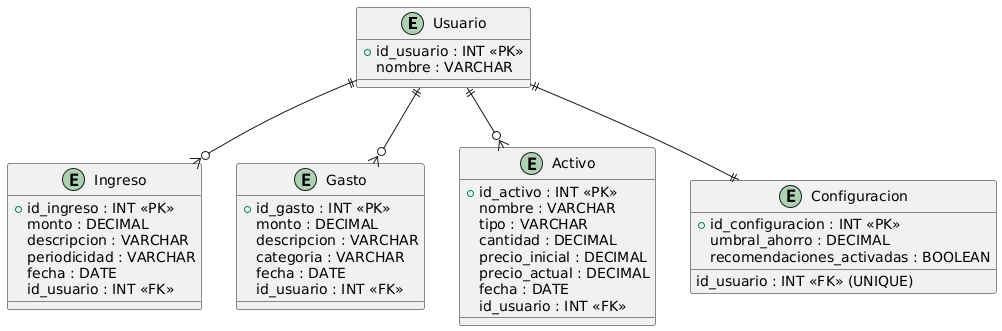

The diagram above was rendered by PlantUML. Its source (embedded in the PNG):
@startuml
entity Usuario {
  +id_usuario : INT <<PK>>
  nombre : VARCHAR
}

entity Ingreso {
  +id_ingreso : INT <<PK>>
  monto : DECIMAL
  descripcion : VARCHAR
  periodicidad : VARCHAR
  fecha : DATE
  id_usuario : INT <<FK>>
}

entity Gasto {
  +id_gasto : INT <<PK>>
  monto : DECIMAL
  descripcion : VARCHAR
  categoria : VARCHAR
  fecha : DATE
  id_usuario : INT <<FK>>
}

entity Activo {
  +id_activo : INT <<PK>>
  nombre : VARCHAR
  tipo : VARCHAR
  cantidad : DECIMAL
  precio_inicial : DECIMAL
  precio_actual : DECIMAL
  fecha : DATE
  id_usuario : INT <<FK>>
}

entity Configuracion {
  +id_configuracion : INT <<PK>>
  umbral_ahorro : DECIMAL
  recomendaciones_activadas : BOOLEAN
  id_usuario : INT <<FK>> (UNIQUE)
}

Usuario ||--o{ Ingreso
Usuario ||--o{ Gasto
Usuario ||--o{ Activo
Usuario ||--|| Configuracion
@enduml